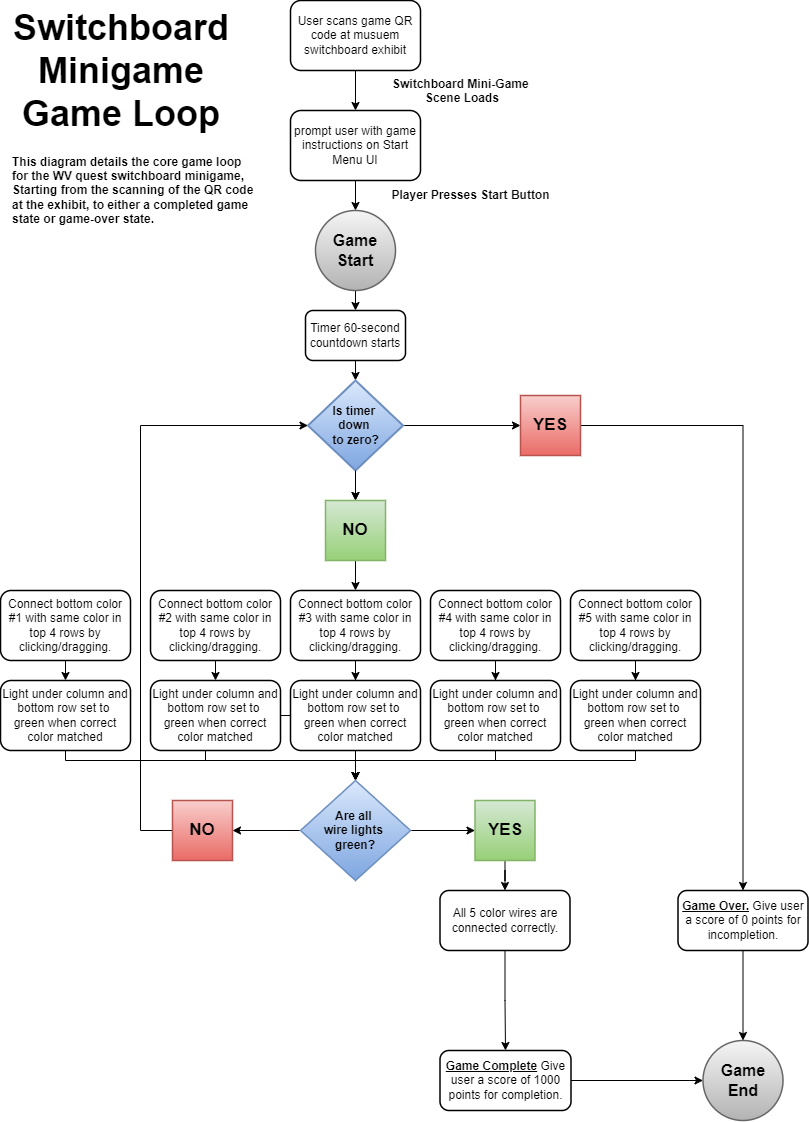

The diagram above was exported from draw.io. Its source (the exported page's mxGraphModel, read from the mxfile embedded in the PNG):
<mxGraphModel dx="1418" dy="820" grid="1" gridSize="10" guides="1" tooltips="1" connect="1" arrows="1" fold="1" page="1" pageScale="1" pageWidth="827" pageHeight="1169" math="0" shadow="0">
  <root>
    <mxCell id="0" />
    <mxCell id="1" parent="0" />
    <mxCell id="Pq9kci1Ujap6n0k_guAq-111" style="edgeStyle=orthogonalEdgeStyle;rounded=0;orthogonalLoop=1;jettySize=auto;html=1;exitX=0.5;exitY=1;exitDx=0;exitDy=0;entryX=0.5;entryY=0;entryDx=0;entryDy=0;" parent="1" source="YWt4Yc7pHX3XsbicHAUJ-1" target="Pq9kci1Ujap6n0k_guAq-108" edge="1">
      <mxGeometry relative="1" as="geometry" />
    </mxCell>
    <mxCell id="YWt4Yc7pHX3XsbicHAUJ-1" value="prompt user with game i&lt;span style=&quot;background-color: initial;&quot;&gt;nstructions on Start Menu UI&lt;/span&gt;" style="rounded=1;whiteSpace=wrap;html=1;strokeWidth=1.5;shadow=0;textShadow=0;" parent="1" vertex="1">
      <mxGeometry x="300" y="120" width="130" height="70" as="geometry" />
    </mxCell>
    <mxCell id="YWt4Yc7pHX3XsbicHAUJ-4" value="&lt;b&gt;Player Presses Start Button&lt;/b&gt;" style="text;html=1;align=center;verticalAlign=middle;resizable=0;points=[];autosize=1;strokeColor=none;fillColor=none;" parent="1" vertex="1">
      <mxGeometry x="390" y="190" width="180" height="30" as="geometry" />
    </mxCell>
    <mxCell id="Pq9kci1Ujap6n0k_guAq-32" style="edgeStyle=orthogonalEdgeStyle;rounded=0;orthogonalLoop=1;jettySize=auto;html=1;exitX=0.5;exitY=1;exitDx=0;exitDy=0;entryX=0.5;entryY=0;entryDx=0;entryDy=0;" parent="1" source="YWt4Yc7pHX3XsbicHAUJ-13" target="Pq9kci1Ujap6n0k_guAq-28" edge="1">
      <mxGeometry relative="1" as="geometry" />
    </mxCell>
    <mxCell id="YWt4Yc7pHX3XsbicHAUJ-13" value="Connect bottom color #2&amp;nbsp;&lt;span style=&quot;background-color: initial;&quot;&gt;with same color in top 4 rows by clicking/dragging.&lt;/span&gt;" style="rounded=1;whiteSpace=wrap;html=1;strokeWidth=1.5;shadow=0;textShadow=0;" parent="1" vertex="1">
      <mxGeometry x="160" y="600" width="130" height="70" as="geometry" />
    </mxCell>
    <mxCell id="Pq9kci1Ujap6n0k_guAq-66" style="edgeStyle=orthogonalEdgeStyle;rounded=0;orthogonalLoop=1;jettySize=auto;html=1;exitX=0.5;exitY=1;exitDx=0;exitDy=0;entryX=0.5;entryY=0;entryDx=0;entryDy=0;" parent="1" source="Pq9kci1Ujap6n0k_guAq-1" target="Pq9kci1Ujap6n0k_guAq-27" edge="1">
      <mxGeometry relative="1" as="geometry" />
    </mxCell>
    <mxCell id="Pq9kci1Ujap6n0k_guAq-1" value="Connect bottom color #1&amp;nbsp;&lt;span style=&quot;background-color: initial;&quot;&gt;with same color in top 4 rows by clicking/dragging.&lt;/span&gt;" style="rounded=1;whiteSpace=wrap;html=1;strokeWidth=1.5;shadow=0;textShadow=0;" parent="1" vertex="1">
      <mxGeometry x="10" y="600" width="130" height="70" as="geometry" />
    </mxCell>
    <mxCell id="Pq9kci1Ujap6n0k_guAq-69" style="edgeStyle=orthogonalEdgeStyle;rounded=0;orthogonalLoop=1;jettySize=auto;html=1;entryX=0.5;entryY=0;entryDx=0;entryDy=0;" parent="1" source="Pq9kci1Ujap6n0k_guAq-3" target="Pq9kci1Ujap6n0k_guAq-31" edge="1">
      <mxGeometry relative="1" as="geometry" />
    </mxCell>
    <mxCell id="Pq9kci1Ujap6n0k_guAq-3" value="Connect bottom color #5&lt;span style=&quot;background-color: initial;&quot;&gt;&amp;nbsp;&lt;/span&gt;&lt;span style=&quot;background-color: initial;&quot;&gt;with same color in top 4 rows by clicking/dragging.&lt;/span&gt;" style="rounded=1;whiteSpace=wrap;html=1;strokeWidth=1.5;shadow=0;textShadow=0;" parent="1" vertex="1">
      <mxGeometry x="580" y="600" width="130" height="70" as="geometry" />
    </mxCell>
    <mxCell id="Pq9kci1Ujap6n0k_guAq-34" style="edgeStyle=orthogonalEdgeStyle;rounded=0;orthogonalLoop=1;jettySize=auto;html=1;entryX=0.5;entryY=0;entryDx=0;entryDy=0;" parent="1" source="Pq9kci1Ujap6n0k_guAq-4" target="Pq9kci1Ujap6n0k_guAq-30" edge="1">
      <mxGeometry relative="1" as="geometry" />
    </mxCell>
    <mxCell id="Pq9kci1Ujap6n0k_guAq-4" value="&lt;div&gt;Connect bottom color #4&amp;nbsp;&lt;span style=&quot;background-color: initial;&quot;&gt;with same color in top 4 rows by clicking/dragging.&lt;/span&gt;&lt;br&gt;&lt;/div&gt;" style="rounded=1;whiteSpace=wrap;html=1;strokeWidth=1.5;shadow=0;textShadow=0;" parent="1" vertex="1">
      <mxGeometry x="440" y="600" width="130" height="70" as="geometry" />
    </mxCell>
    <mxCell id="Pq9kci1Ujap6n0k_guAq-33" style="edgeStyle=orthogonalEdgeStyle;rounded=0;orthogonalLoop=1;jettySize=auto;html=1;entryX=0.5;entryY=0;entryDx=0;entryDy=0;" parent="1" source="Pq9kci1Ujap6n0k_guAq-13" target="Pq9kci1Ujap6n0k_guAq-29" edge="1">
      <mxGeometry relative="1" as="geometry" />
    </mxCell>
    <mxCell id="Pq9kci1Ujap6n0k_guAq-13" value="Connect bottom color #3&amp;nbsp;&lt;span style=&quot;background-color: initial;&quot;&gt;with same color in top 4 rows by clicking/dragging.&lt;/span&gt;" style="rounded=1;whiteSpace=wrap;html=1;strokeWidth=1.5;shadow=0;textShadow=0;" parent="1" vertex="1">
      <mxGeometry x="300" y="600" width="130" height="70" as="geometry" />
    </mxCell>
    <mxCell id="7gMmveX9h9HhDdlACm_I-10" style="edgeStyle=orthogonalEdgeStyle;rounded=0;orthogonalLoop=1;jettySize=auto;html=1;exitX=0.5;exitY=1;exitDx=0;exitDy=0;entryX=0.5;entryY=0;entryDx=0;entryDy=0;" edge="1" parent="1" source="Pq9kci1Ujap6n0k_guAq-16" target="Pq9kci1Ujap6n0k_guAq-63">
      <mxGeometry relative="1" as="geometry" />
    </mxCell>
    <mxCell id="Pq9kci1Ujap6n0k_guAq-16" value="&lt;b&gt;&lt;u&gt;Game Over.&lt;/u&gt;&amp;nbsp;&lt;/b&gt;Give user a score of 0 points for incompletion&lt;span style=&quot;background-color: initial;&quot;&gt;.&lt;/span&gt;" style="rounded=1;whiteSpace=wrap;html=1;strokeWidth=1.5;shadow=0;textShadow=0;" parent="1" vertex="1">
      <mxGeometry x="687.5" y="900" width="130" height="60" as="geometry" />
    </mxCell>
    <mxCell id="O7iju9ICpdweAbFVauoE-7" style="edgeStyle=orthogonalEdgeStyle;rounded=0;orthogonalLoop=1;jettySize=auto;html=1;exitX=0.5;exitY=1;exitDx=0;exitDy=0;" parent="1" source="Pq9kci1Ujap6n0k_guAq-27" target="Pq9kci1Ujap6n0k_guAq-112" edge="1">
      <mxGeometry relative="1" as="geometry">
        <Array as="points">
          <mxPoint x="75" y="770" />
          <mxPoint x="365" y="770" />
        </Array>
      </mxGeometry>
    </mxCell>
    <mxCell id="Pq9kci1Ujap6n0k_guAq-27" value="Light under column and bottom row set to&amp;nbsp; green when correct color matched" style="rounded=1;whiteSpace=wrap;html=1;glass=0;strokeWidth=1.5;shadow=0;textShadow=0;" parent="1" vertex="1">
      <mxGeometry x="10" y="690" width="130" height="70" as="geometry" />
    </mxCell>
    <mxCell id="Pq9kci1Ujap6n0k_guAq-114" style="edgeStyle=orthogonalEdgeStyle;rounded=0;orthogonalLoop=1;jettySize=auto;html=1;entryX=0.5;entryY=0;entryDx=0;entryDy=0;" parent="1" source="Pq9kci1Ujap6n0k_guAq-28" target="Pq9kci1Ujap6n0k_guAq-112" edge="1">
      <mxGeometry relative="1" as="geometry" />
    </mxCell>
    <mxCell id="O7iju9ICpdweAbFVauoE-6" style="edgeStyle=orthogonalEdgeStyle;rounded=0;orthogonalLoop=1;jettySize=auto;html=1;exitX=0.5;exitY=1;exitDx=0;exitDy=0;entryX=0.5;entryY=0;entryDx=0;entryDy=0;" parent="1" source="Pq9kci1Ujap6n0k_guAq-28" target="Pq9kci1Ujap6n0k_guAq-112" edge="1">
      <mxGeometry relative="1" as="geometry">
        <Array as="points">
          <mxPoint x="215" y="770" />
          <mxPoint x="365" y="770" />
        </Array>
      </mxGeometry>
    </mxCell>
    <mxCell id="Pq9kci1Ujap6n0k_guAq-28" value="Light under column and bottom row set to&amp;nbsp; green when correct color matched" style="rounded=1;whiteSpace=wrap;html=1;strokeWidth=1.5;shadow=0;textShadow=0;" parent="1" vertex="1">
      <mxGeometry x="160" y="690" width="130" height="70" as="geometry" />
    </mxCell>
    <mxCell id="Pq9kci1Ujap6n0k_guAq-29" value="Light under column and bottom row set to&amp;nbsp; green when correct color matched" style="rounded=1;whiteSpace=wrap;html=1;strokeWidth=1.5;shadow=0;textShadow=0;" parent="1" vertex="1">
      <mxGeometry x="300" y="690" width="130" height="70" as="geometry" />
    </mxCell>
    <mxCell id="O7iju9ICpdweAbFVauoE-15" style="edgeStyle=orthogonalEdgeStyle;rounded=0;orthogonalLoop=1;jettySize=auto;html=1;entryX=0.5;entryY=0;entryDx=0;entryDy=0;" parent="1" source="Pq9kci1Ujap6n0k_guAq-30" target="Pq9kci1Ujap6n0k_guAq-112" edge="1">
      <mxGeometry relative="1" as="geometry">
        <Array as="points">
          <mxPoint x="505" y="770" />
          <mxPoint x="365" y="770" />
        </Array>
      </mxGeometry>
    </mxCell>
    <mxCell id="Pq9kci1Ujap6n0k_guAq-30" value="Light under column and bottom row set to&amp;nbsp; green when correct color matched" style="rounded=1;whiteSpace=wrap;html=1;strokeWidth=1.5;shadow=0;textShadow=0;" parent="1" vertex="1">
      <mxGeometry x="440" y="690" width="130" height="70" as="geometry" />
    </mxCell>
    <mxCell id="O7iju9ICpdweAbFVauoE-4" style="edgeStyle=orthogonalEdgeStyle;rounded=0;orthogonalLoop=1;jettySize=auto;html=1;exitX=0.5;exitY=1;exitDx=0;exitDy=0;entryX=0.5;entryY=0;entryDx=0;entryDy=0;" parent="1" source="Pq9kci1Ujap6n0k_guAq-31" target="Pq9kci1Ujap6n0k_guAq-112" edge="1">
      <mxGeometry relative="1" as="geometry">
        <mxPoint x="505" y="800" as="targetPoint" />
        <Array as="points">
          <mxPoint x="645" y="770" />
          <mxPoint x="365" y="770" />
        </Array>
      </mxGeometry>
    </mxCell>
    <mxCell id="Pq9kci1Ujap6n0k_guAq-31" value="Light under column and bottom row set to&amp;nbsp; green when correct color matched" style="rounded=1;whiteSpace=wrap;html=1;strokeWidth=1.5;shadow=0;textShadow=0;" parent="1" vertex="1">
      <mxGeometry x="580" y="690" width="130" height="70" as="geometry" />
    </mxCell>
    <mxCell id="Pq9kci1Ujap6n0k_guAq-47" style="edgeStyle=orthogonalEdgeStyle;rounded=0;orthogonalLoop=1;jettySize=auto;html=1;exitX=0.5;exitY=1;exitDx=0;exitDy=0;entryX=0.5;entryY=0;entryDx=0;entryDy=0;" parent="1" source="Pq9kci1Ujap6n0k_guAq-36" target="Pq9kci1Ujap6n0k_guAq-45" edge="1">
      <mxGeometry relative="1" as="geometry" />
    </mxCell>
    <mxCell id="Pq9kci1Ujap6n0k_guAq-36" value="All 5 color wires are connected correctly." style="rounded=1;whiteSpace=wrap;html=1;strokeWidth=1.5;shadow=0;textShadow=0;" parent="1" vertex="1">
      <mxGeometry x="449.5" y="900" width="130" height="60" as="geometry" />
    </mxCell>
    <mxCell id="7gMmveX9h9HhDdlACm_I-9" style="edgeStyle=orthogonalEdgeStyle;rounded=0;orthogonalLoop=1;jettySize=auto;html=1;entryX=0;entryY=0.5;entryDx=0;entryDy=0;" edge="1" parent="1" source="Pq9kci1Ujap6n0k_guAq-45" target="Pq9kci1Ujap6n0k_guAq-63">
      <mxGeometry relative="1" as="geometry">
        <mxPoint x="710" y="1090" as="targetPoint" />
      </mxGeometry>
    </mxCell>
    <mxCell id="Pq9kci1Ujap6n0k_guAq-45" value="&lt;b&gt;&lt;u&gt;Game Complete&lt;/u&gt;&lt;/b&gt;&amp;nbsp;Give user a score of 1000 points for completion." style="rounded=1;whiteSpace=wrap;html=1;strokeWidth=1.5;shadow=0;textShadow=0;" parent="1" vertex="1">
      <mxGeometry x="449.5" y="1060" width="131" height="60" as="geometry" />
    </mxCell>
    <mxCell id="Pq9kci1Ujap6n0k_guAq-63" value="&lt;b&gt;&lt;font style=&quot;font-size: 16px;&quot;&gt;Game&lt;/font&gt;&lt;/b&gt;&lt;div&gt;&lt;b&gt;&lt;font style=&quot;font-size: 16px;&quot;&gt;End&lt;/font&gt;&lt;/b&gt;&lt;/div&gt;" style="ellipse;whiteSpace=wrap;html=1;aspect=fixed;fillColor=#f5f5f5;strokeColor=#666666;strokeWidth=1.5;shadow=0;textShadow=0;gradientColor=#b3b3b3;" parent="1" vertex="1">
      <mxGeometry x="712.5" y="1050" width="80" height="80" as="geometry" />
    </mxCell>
    <mxCell id="Pq9kci1Ujap6n0k_guAq-65" style="edgeStyle=orthogonalEdgeStyle;rounded=0;orthogonalLoop=1;jettySize=auto;html=1;entryX=0.5;entryY=0;entryDx=0;entryDy=0;exitX=0.5;exitY=1;exitDx=0;exitDy=0;" parent="1" source="Pq9kci1Ujap6n0k_guAq-74" target="YWt4Yc7pHX3XsbicHAUJ-1" edge="1">
      <mxGeometry relative="1" as="geometry">
        <mxPoint x="374" y="190" as="sourcePoint" />
      </mxGeometry>
    </mxCell>
    <mxCell id="Pq9kci1Ujap6n0k_guAq-73" value="&lt;b&gt;&lt;font style=&quot;font-size: 36px;&quot;&gt;Switchboard Minigame Game Loop&lt;/font&gt;&lt;/b&gt;" style="text;html=1;align=center;verticalAlign=middle;whiteSpace=wrap;rounded=0;" parent="1" vertex="1">
      <mxGeometry x="20" y="60" width="222" height="40" as="geometry" />
    </mxCell>
    <mxCell id="Pq9kci1Ujap6n0k_guAq-74" value="User scans game QR code at musuem switchboard exhibit" style="rounded=1;whiteSpace=wrap;html=1;strokeWidth=1.5;shadow=0;textShadow=0;" parent="1" vertex="1">
      <mxGeometry x="300" y="10" width="130" height="70" as="geometry" />
    </mxCell>
    <mxCell id="Pq9kci1Ujap6n0k_guAq-94" style="edgeStyle=orthogonalEdgeStyle;rounded=0;orthogonalLoop=1;jettySize=auto;html=1;exitX=0.5;exitY=1;exitDx=0;exitDy=0;entryX=0.5;entryY=0;entryDx=0;entryDy=0;" parent="1" source="Pq9kci1Ujap6n0k_guAq-81" target="Pq9kci1Ujap6n0k_guAq-91" edge="1">
      <mxGeometry relative="1" as="geometry" />
    </mxCell>
    <mxCell id="Pq9kci1Ujap6n0k_guAq-81" value="Timer 60-second countdown starts" style="rounded=1;whiteSpace=wrap;html=1;strokeWidth=1.5;shadow=0;textShadow=0;" parent="1" vertex="1">
      <mxGeometry x="315" y="320" width="100" height="50" as="geometry" />
    </mxCell>
    <mxCell id="Pq9kci1Ujap6n0k_guAq-95" style="edgeStyle=orthogonalEdgeStyle;rounded=0;orthogonalLoop=1;jettySize=auto;html=1;exitX=0.5;exitY=1;exitDx=0;exitDy=0;entryX=0.5;entryY=0;entryDx=0;entryDy=0;" parent="1" source="Pq9kci1Ujap6n0k_guAq-134" target="Pq9kci1Ujap6n0k_guAq-13" edge="1">
      <mxGeometry relative="1" as="geometry" />
    </mxCell>
    <mxCell id="Pq9kci1Ujap6n0k_guAq-139" style="edgeStyle=orthogonalEdgeStyle;rounded=0;orthogonalLoop=1;jettySize=auto;html=1;exitX=1;exitY=0.5;exitDx=0;exitDy=0;entryX=0;entryY=0.5;entryDx=0;entryDy=0;" parent="1" source="Pq9kci1Ujap6n0k_guAq-91" target="Pq9kci1Ujap6n0k_guAq-138" edge="1">
      <mxGeometry relative="1" as="geometry" />
    </mxCell>
    <mxCell id="O7iju9ICpdweAbFVauoE-1" value="" style="edgeStyle=orthogonalEdgeStyle;rounded=0;orthogonalLoop=1;jettySize=auto;html=1;" parent="1" source="Pq9kci1Ujap6n0k_guAq-91" target="Pq9kci1Ujap6n0k_guAq-134" edge="1">
      <mxGeometry relative="1" as="geometry" />
    </mxCell>
    <mxCell id="Pq9kci1Ujap6n0k_guAq-91" value="&lt;b&gt;Is timer&amp;nbsp;&lt;/b&gt;&lt;div&gt;&lt;b&gt;down&amp;nbsp;&lt;/b&gt;&lt;/div&gt;&lt;div&gt;&lt;b&gt;&lt;span style=&quot;background-color: initial;&quot;&gt;to z&lt;/span&gt;&lt;span style=&quot;background-color: initial;&quot;&gt;ero?&lt;/span&gt;&lt;/b&gt;&lt;/div&gt;" style="rhombus;whiteSpace=wrap;html=1;fillColor=#dae8fc;strokeColor=#6c8ebf;strokeWidth=2;gradientColor=#7ea6e0;" parent="1" vertex="1">
      <mxGeometry x="317.5" y="390" width="95" height="90" as="geometry" />
    </mxCell>
    <mxCell id="Pq9kci1Ujap6n0k_guAq-107" value="&lt;div style=&quot;text-align: center;&quot;&gt;&lt;span style=&quot;text-wrap: nowrap;&quot;&gt;&lt;b&gt;Switchboard Mini-Game&amp;nbsp;&lt;/b&gt;&lt;/span&gt;&lt;/div&gt;&lt;div style=&quot;text-align: center;&quot;&gt;&lt;span style=&quot;text-wrap: nowrap;&quot;&gt;&lt;b&gt;Scene Loads&lt;/b&gt;&lt;/span&gt;&lt;/div&gt;" style="text;whiteSpace=wrap;html=1;" parent="1" vertex="1">
      <mxGeometry x="400" y="80" width="190" height="40" as="geometry" />
    </mxCell>
    <mxCell id="Pq9kci1Ujap6n0k_guAq-128" style="edgeStyle=orthogonalEdgeStyle;rounded=0;orthogonalLoop=1;jettySize=auto;html=1;exitX=0.5;exitY=1;exitDx=0;exitDy=0;entryX=0.5;entryY=0;entryDx=0;entryDy=0;" parent="1" source="Pq9kci1Ujap6n0k_guAq-108" target="Pq9kci1Ujap6n0k_guAq-81" edge="1">
      <mxGeometry relative="1" as="geometry" />
    </mxCell>
    <mxCell id="Pq9kci1Ujap6n0k_guAq-108" value="&lt;font style=&quot;font-size: 16px;&quot;&gt;&lt;b&gt;Game&lt;/b&gt;&lt;/font&gt;&lt;div style=&quot;font-size: 16px;&quot;&gt;&lt;font style=&quot;font-size: 16px;&quot;&gt;&lt;b&gt;Start&lt;/b&gt;&lt;/font&gt;&lt;/div&gt;" style="ellipse;whiteSpace=wrap;html=1;aspect=fixed;fillColor=#f5f5f5;strokeColor=#666666;strokeWidth=1.5;shadow=0;textShadow=0;gradientColor=#b3b3b3;" parent="1" vertex="1">
      <mxGeometry x="325" y="220" width="80" height="80" as="geometry" />
    </mxCell>
    <mxCell id="O7iju9ICpdweAbFVauoE-16" style="edgeStyle=orthogonalEdgeStyle;rounded=0;orthogonalLoop=1;jettySize=auto;html=1;exitX=0;exitY=0.5;exitDx=0;exitDy=0;entryX=1;entryY=0.5;entryDx=0;entryDy=0;" parent="1" source="Pq9kci1Ujap6n0k_guAq-112" target="O7iju9ICpdweAbFVauoE-13" edge="1">
      <mxGeometry relative="1" as="geometry" />
    </mxCell>
    <mxCell id="O7iju9ICpdweAbFVauoE-17" style="edgeStyle=orthogonalEdgeStyle;rounded=0;orthogonalLoop=1;jettySize=auto;html=1;exitX=1;exitY=0.5;exitDx=0;exitDy=0;entryX=0;entryY=0.5;entryDx=0;entryDy=0;" parent="1" source="Pq9kci1Ujap6n0k_guAq-112" target="O7iju9ICpdweAbFVauoE-10" edge="1">
      <mxGeometry relative="1" as="geometry" />
    </mxCell>
    <mxCell id="Pq9kci1Ujap6n0k_guAq-112" value="&lt;b&gt;Are all&amp;nbsp;&lt;/b&gt;&lt;div&gt;&lt;b&gt;wire l&lt;span style=&quot;background-color: initial;&quot;&gt;ights&amp;nbsp;&lt;/span&gt;&lt;/b&gt;&lt;/div&gt;&lt;div&gt;&lt;span style=&quot;background-color: initial;&quot;&gt;&lt;b&gt;green?&lt;/b&gt;&lt;/span&gt;&lt;/div&gt;" style="rhombus;whiteSpace=wrap;html=1;fillColor=#dae8fc;strokeColor=#6c8ebf;strokeWidth=1.5;shadow=0;textShadow=0;gradientColor=#7ea6e0;" parent="1" vertex="1">
      <mxGeometry x="310" y="790" width="110" height="100" as="geometry" />
    </mxCell>
    <mxCell id="Pq9kci1Ujap6n0k_guAq-137" value="" style="edgeStyle=orthogonalEdgeStyle;rounded=0;orthogonalLoop=1;jettySize=auto;html=1;exitX=0.5;exitY=1;exitDx=0;exitDy=0;entryX=0.5;entryY=0;entryDx=0;entryDy=0;" parent="1" source="Pq9kci1Ujap6n0k_guAq-91" target="Pq9kci1Ujap6n0k_guAq-134" edge="1">
      <mxGeometry relative="1" as="geometry">
        <mxPoint x="365" y="480" as="sourcePoint" />
        <mxPoint x="365" y="600" as="targetPoint" />
      </mxGeometry>
    </mxCell>
    <mxCell id="Pq9kci1Ujap6n0k_guAq-134" value="&lt;b&gt;&lt;font style=&quot;font-size: 17px;&quot;&gt;NO&lt;/font&gt;&lt;/b&gt;" style="whiteSpace=wrap;html=1;aspect=fixed;strokeWidth=1.5;shadow=0;textShadow=0;fillColor=#d5e8d4;gradientColor=#97d077;strokeColor=#82b366;" parent="1" vertex="1">
      <mxGeometry x="335" y="510" width="60" height="60" as="geometry" />
    </mxCell>
    <mxCell id="Pq9kci1Ujap6n0k_guAq-141" style="edgeStyle=orthogonalEdgeStyle;rounded=0;orthogonalLoop=1;jettySize=auto;html=1;exitX=1;exitY=0.5;exitDx=0;exitDy=0;entryX=0.5;entryY=0;entryDx=0;entryDy=0;" parent="1" source="Pq9kci1Ujap6n0k_guAq-138" target="Pq9kci1Ujap6n0k_guAq-16" edge="1">
      <mxGeometry relative="1" as="geometry" />
    </mxCell>
    <mxCell id="Pq9kci1Ujap6n0k_guAq-138" value="&lt;b&gt;&lt;font style=&quot;font-size: 17px;&quot;&gt;YES&lt;/font&gt;&lt;/b&gt;" style="whiteSpace=wrap;html=1;aspect=fixed;strokeWidth=1.5;shadow=0;textShadow=0;fillColor=#f8cecc;gradientColor=#ea6b66;strokeColor=#b85450;" parent="1" vertex="1">
      <mxGeometry x="530" y="405" width="60" height="60" as="geometry" />
    </mxCell>
    <mxCell id="O7iju9ICpdweAbFVauoE-18" style="edgeStyle=orthogonalEdgeStyle;rounded=0;orthogonalLoop=1;jettySize=auto;html=1;entryX=0.5;entryY=0;entryDx=0;entryDy=0;" parent="1" source="O7iju9ICpdweAbFVauoE-10" target="Pq9kci1Ujap6n0k_guAq-36" edge="1">
      <mxGeometry relative="1" as="geometry" />
    </mxCell>
    <mxCell id="O7iju9ICpdweAbFVauoE-10" value="&lt;b&gt;&lt;font style=&quot;font-size: 17px;&quot;&gt;YES&lt;/font&gt;&lt;/b&gt;" style="whiteSpace=wrap;html=1;aspect=fixed;strokeWidth=1.5;shadow=0;textShadow=0;fillColor=#d5e8d4;gradientColor=#97d077;strokeColor=#82b366;" parent="1" vertex="1">
      <mxGeometry x="484.5" y="810" width="60" height="60" as="geometry" />
    </mxCell>
    <mxCell id="O7iju9ICpdweAbFVauoE-20" style="edgeStyle=orthogonalEdgeStyle;rounded=0;orthogonalLoop=1;jettySize=auto;html=1;exitX=0;exitY=0.5;exitDx=0;exitDy=0;entryX=0;entryY=0.5;entryDx=0;entryDy=0;" parent="1" source="O7iju9ICpdweAbFVauoE-13" target="Pq9kci1Ujap6n0k_guAq-91" edge="1">
      <mxGeometry relative="1" as="geometry">
        <Array as="points">
          <mxPoint x="150" y="840" />
          <mxPoint x="150" y="435" />
        </Array>
      </mxGeometry>
    </mxCell>
    <mxCell id="O7iju9ICpdweAbFVauoE-13" value="&lt;b&gt;&lt;font style=&quot;font-size: 17px;&quot;&gt;NO&lt;/font&gt;&lt;/b&gt;" style="whiteSpace=wrap;html=1;aspect=fixed;strokeWidth=1.5;shadow=0;textShadow=0;fillColor=#f8cecc;gradientColor=#ea6b66;strokeColor=#b85450;" parent="1" vertex="1">
      <mxGeometry x="182" y="810" width="60" height="60" as="geometry" />
    </mxCell>
    <mxCell id="7gMmveX9h9HhDdlACm_I-1" value="&lt;b&gt;This diagram details the core game loop for the WV quest switchboard minigame, Starting from the scanning of the QR code at the exhibit, to either a completed game state or game-over state.&lt;/b&gt;" style="text;html=1;align=left;verticalAlign=middle;whiteSpace=wrap;rounded=0;" vertex="1" parent="1">
      <mxGeometry x="20" y="170" width="249.62" height="60" as="geometry" />
    </mxCell>
  </root>
</mxGraphModel>